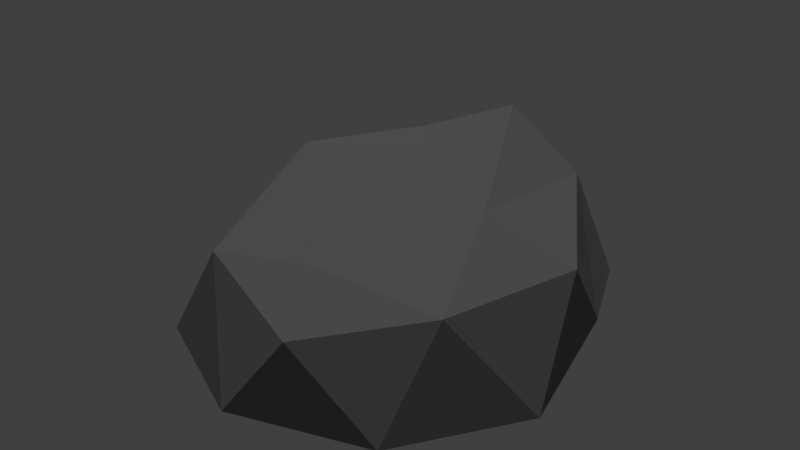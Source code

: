 # Source: Rock.blend  (saved by Blender 2.79.0; exported with 4.5.12 LTS)
import bpy
from mathutils import Matrix  # noqa: F401  (used for matrix-valued properties, if any)

bpy.ops.wm.read_factory_settings(use_empty=True)
scene = bpy.context.scene
scene.name = 'Scene'

# ---- collections
col_collection_1 = bpy.data.collections.new('Collection 1'); scene.collection.children.link(col_collection_1)

# ---- materials (node trees are filled in below, after node groups)
mat_material_001 = bpy.data.materials.new('Material.001')
mat_material_001.alpha_threshold = 0.0
mat_material_001.roughness = 0.5

# ---- material node trees
mat_material_001.use_nodes = True; mat_material_001.node_tree.nodes.clear()
_N = mat_material_001.node_tree.nodes; _L = mat_material_001.node_tree.links
n0 = _N.new('ShaderNodeOutputMaterial'); n0.name = 'Material Output'; n0.location = (300, 300)
n1 = _N.new('ShaderNodeBsdfDiffuse'); n1.name = 'Diffuse BSDF'; n1.location = (10, 300)
n1.inputs[0].default_value = (0.1933, 0.1933, 0.1933, 1.0)
_L.new(n1.outputs[0], n0.inputs[0])
n0.is_active_output = True

# ---- world
world_world = bpy.data.worlds.new('World'); scene.world = world_world
world_world.color = (0.05088, 0.05088, 0.05088)
world_world.use_sun_shadow = False
world_world.sun_shadow_jitter_overblur = 0.0
world_world.cycles.sampling_method = 'MANUAL'

# ---- lights
light_sun = bpy.data.lights.new('Sun', 'SUN')
light_sun.transmission_factor = 0.0
light_sun.angle = 0.1993
light_sun.energy = 1.0
light_sun.shadow_buffer_clip_start = 0.5
light_sun.shadow_soft_size = 0.1
light_sun.shadow_cascade_max_distance = 1000.0

# ---- meshes
me_icosphere = bpy.data.meshes.new('Icosphere')
me_icosphere.from_pydata([(0.2552, -0.9137, 0.3621), (-0.5786, -0.1603, 0.3717), (-0.3955, 0.5149, 0.4327), (0.219, 0.8779, 0.4503), (0.8371, 0.02722, 0.4503), (0.1344, 0.04093, 0.7408), (0.9169, -0.2928, 0.001812), (0.7357, 0.4112, 0.01141), (0.0, -1.0, 0.0), (0.5878, -0.809, 0.0), (-0.8864, -0.2092, -0.02087), (-0.5901, -0.7155, -0.01893), (-0.4831, 0.8078, -0.004361), (-0.6597, 0.3252, -0.009774), (0.5535, 0.8253, 0.001817), (0.0, 1.0, 0.0), (0.669, -0.5579, 0.447), (-0.2752, -0.7464, 0.4646), (-0.5614, 0.1196, 0.4947), (-0.1932, 0.8046, 0.522), (0.4732, 0.6023, 0.5368), (0.1667, -0.6499, 0.5143), (0.4982, -0.08837, 0.6218), (-0.312, -0.1946, 0.7179), (-0.1527, 0.3734, 0.6554), (0.1625, 0.5686, 0.7699)], [], [(0, 16, 21), (1, 17, 23), (2, 18, 24), (3, 19, 25), (4, 20, 22), (22, 25, 5), (22, 20, 25), (20, 3, 25), (25, 24, 5), (25, 19, 24), (19, 2, 24), (24, 23, 5), (24, 18, 23), (18, 1, 23), (23, 21, 5), (23, 17, 21), (17, 0, 21), (21, 22, 5), (21, 16, 22), (16, 4, 22), (7, 20, 4), (7, 14, 20), (14, 3, 20), (15, 19, 3), (15, 12, 19), (12, 2, 19), (13, 18, 2), (13, 10, 18), (10, 1, 18), (11, 17, 1), (11, 8, 17), (8, 0, 17), (9, 16, 0), (9, 6, 16), (6, 4, 16), (14, 15, 3), (12, 13, 2), (10, 11, 1), (8, 9, 0), (6, 7, 4), (7, 6, 9, 8, 11, 10, 13, 12, 15, 14)])
me_icosphere.materials.append(mat_material_001)
me_icosphere.use_remesh_preserve_volume = False
me_icosphere.use_remesh_preserve_attributes = False
me_icosphere.use_mirror_vertex_groups = False
me_icosphere.update()

# ---- objects
ob_sun = bpy.data.objects.new('Sun', light_sun)
ob_icosphere = bpy.data.objects.new('Icosphere', me_icosphere)

# ---- transforms, parenting, visibility, modifiers, constraints
ob_sun.location = (0.0, 0.0, 2.227)
ob_sun.lineart.crease_threshold = 0.0
ob_icosphere.location = (0.0, 0.0, 0.0)
ob_icosphere.lineart.crease_threshold = 0.0

# ---- collection membership
col_collection_1.objects.link(ob_sun)
col_collection_1.objects.link(ob_icosphere)

# ---- scene / render settings (as saved in the file)
scene.frame_start = 1; scene.frame_end = 250; scene.frame_set(1)
scene.render.engine = 'CYCLES'
scene.render.resolution_percentage = 50
scene.render.dither_intensity = 0.0
scene.cycles.use_denoising = False
scene.cycles.samples = 128
scene.cycles.sampling_pattern = 'TABULATED_SOBOL'
scene.cycles.use_adaptive_sampling = False
scene.cycles.use_light_tree = False
scene.cycles.blur_glossy = 0.0
scene.cycles.sample_clamp_indirect = 0.0
scene.view_settings.view_transform = 'Standard'
bpy.context.view_layer.update()

# ---- added for rendering (the .blend has no active camera): camera
cam_auto = bpy.data.cameras.new('AutoCamera')
cam_auto.lens = 50.0
cam_auto.sensor_width = 36.0
cam_auto.clip_end = 1000.0
ob_auto_camera = bpy.data.objects.new('AutoCamera', cam_auto)
scene.collection.objects.link(ob_auto_camera)
ob_auto_camera.location = (2.61201, -3.11609, 2.45193)
ob_auto_camera.rotation_euler = (1.09748, -7.21219e-08, 0.694738)
scene.camera = ob_auto_camera
bpy.context.view_layer.update()

